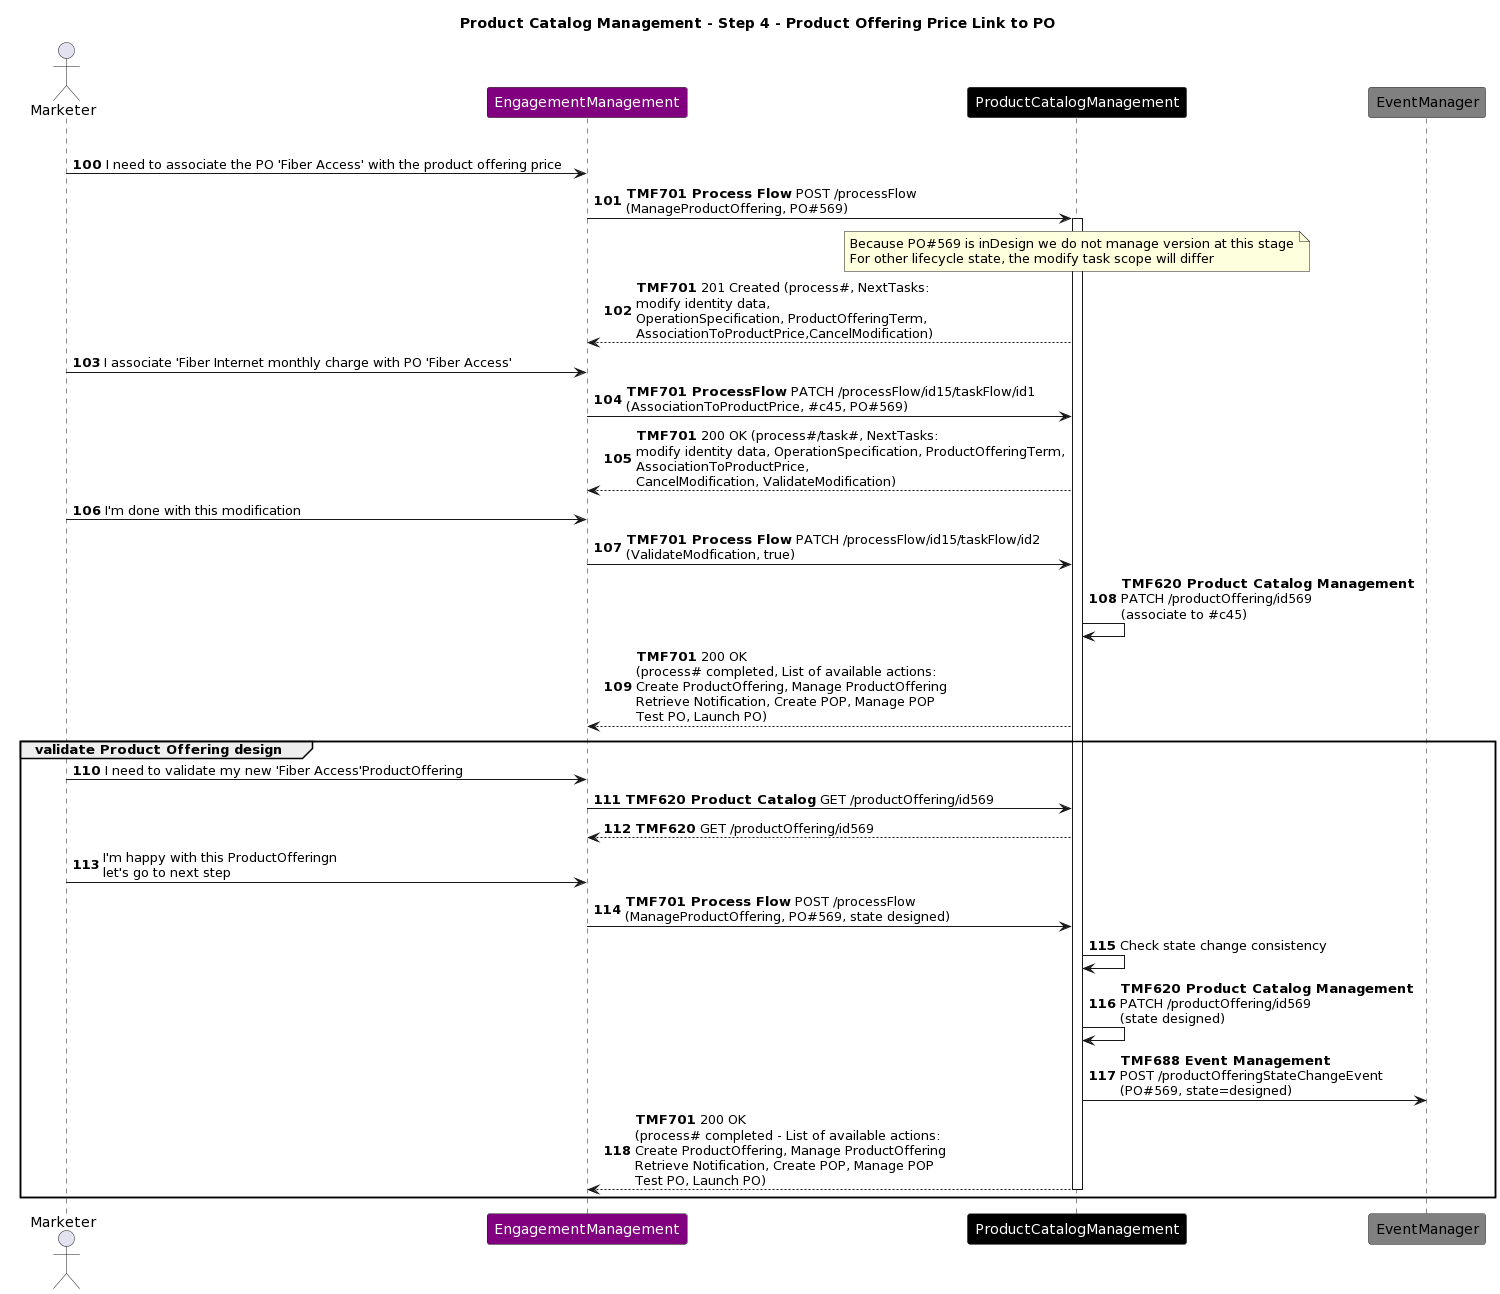

The diagram above was rendered by PlantUML. Its source (embedded in the PNG):
@startuml
skinparam ParticipantFontColor automatic
autonumber 100
Title: Product Catalog Management - Step 4 - Product Offering Price Link to PO
actor Marketer
participant EngagementManagement #Purple
participant ProductCatalogManagement #Black
participant EventManager #Grey
group Associate PO-POP
Marketer -> EngagementManagement : I need to associate the PO 'Fiber Access' with the product offering price  
EngagementManagement -> ProductCatalogManagement : **TMF701 Process Flow** POST /processFlow\n(ManageProductOffering, PO#569)
activate ProductCatalogManagement
Note over ProductCatalogManagement: Because PO#569 is inDesign we do not manage version at this stage\nFor other lifecycle state, the modify task scope will differ
ProductCatalogManagement --> EngagementManagement : **TMF701** 201 Created (process#, NextTasks:\nmodify identity data,\nOperationSpecification, ProductOfferingTerm,\nAssociationToProductPrice,CancelModification)
Marketer -> EngagementManagement : I associate 'Fiber Internet monthly charge with PO 'Fiber Access'
EngagementManagement -> ProductCatalogManagement : **TMF701 ProcessFlow** PATCH /processFlow/id15/taskFlow/id1\n(AssociationToProductPrice, #c45, PO#569)
ProductCatalogManagement --> EngagementManagement : **TMF701** 200 OK (process#/task#, NextTasks:\nmodify identity data, OperationSpecification, ProductOfferingTerm,\nAssociationToProductPrice,\nCancelModification, ValidateModification)
Marketer -> EngagementManagement : I'm done with this modification
EngagementManagement -> ProductCatalogManagement : **TMF701 Process Flow** PATCH /processFlow/id15/taskFlow/id2\n(ValidateModfication, true)
ProductCatalogManagement -> ProductCatalogManagement : **TMF620 Product Catalog Management**\nPATCH /productOffering/id569\n(associate to #c45)
ProductCatalogManagement --> EngagementManagement : **TMF701** 200 OK\n(process# completed, List of available actions:\nCreate ProductOffering, Manage ProductOffering\nRetrieve Notification, Create POP, Manage POP\nTest PO, Launch PO)
group validate Product Offering design
Marketer -> EngagementManagement : I need to validate my new 'Fiber Access'ProductOffering
EngagementManagement -> ProductCatalogManagement : **TMF620 Product Catalog** GET /productOffering/id569
ProductCatalogManagement --> EngagementManagement : **TMF620** GET /productOffering/id569
Marketer -> EngagementManagement : I'm happy with this ProductOfferingn\nlet's go to next step  
EngagementManagement -> ProductCatalogManagement : **TMF701 Process Flow** POST /processFlow\n(ManageProductOffering, PO#569, state designed)
ProductCatalogManagement -> ProductCatalogManagement : Check state change consistency
ProductCatalogManagement -> ProductCatalogManagement : **TMF620 Product Catalog Management**\nPATCH /productOffering/id569\n(state designed)
ProductCatalogManagement -> EventManager : **TMF688 Event Management**\nPOST /productOfferingStateChangeEvent\n(PO#569, state=designed)
ProductCatalogManagement --> EngagementManagement : **TMF701** 200 OK\n(process# completed - List of available actions:\nCreate ProductOffering, Manage ProductOffering\nRetrieve Notification, Create POP, Manage POP\nTest PO, Launch PO)
deactivate ProductCatalogManagement
end
@enduml